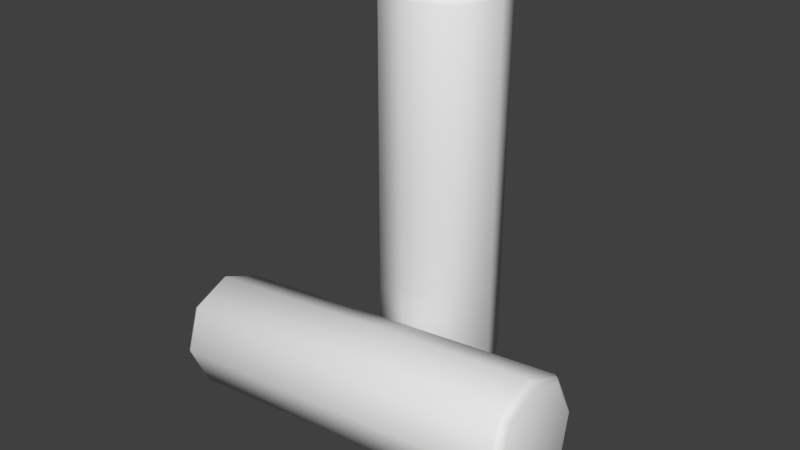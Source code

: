# Source: Gessi.blend  (saved by Blender 2.76.0; exported with 4.5.12 LTS)
import bpy
from mathutils import Matrix  # noqa: F401  (used for matrix-valued properties, if any)

bpy.ops.wm.read_factory_settings(use_empty=True)
scene = bpy.context.scene
scene.name = 'Scene'

# ---- collections
col_collection_1 = bpy.data.collections.new('Collection 1'); scene.collection.children.link(col_collection_1)

# ---- node groups
ng_auto_smooth = bpy.data.node_groups.new('Auto Smooth', 'GeometryNodeTree')
_s = ng_auto_smooth.interface.new_socket(name='Geometry', in_out='OUTPUT', socket_type='NodeSocketGeometry')
_s = ng_auto_smooth.interface.new_socket(name='Geometry', in_out='INPUT', socket_type='NodeSocketGeometry')
_s = ng_auto_smooth.interface.new_socket(name='Angle', in_out='INPUT', socket_type='NodeSocketFloat')
_s.subtype = 'ANGLE'
_s.min_value = 0.0
_s.max_value = 3.142
ng_auto_smooth.is_modifier = True
_N = ng_auto_smooth.nodes; _L = ng_auto_smooth.links
n0 = _N.new('NodeGroupOutput'); n0.name = 'Group Output'; n0.location = (480, -100)
n1 = _N.new('NodeGroupInput'); n1.name = 'Group Input'; n1.location = (-420, -300)
n2 = _N.new('NodeGroupInput'); n2.name = 'Group Input.001'; n2.location = (-60, -100)
n3 = _N.new('GeometryNodeSetShadeSmooth'); n3.name = 'Set Shade Smooth'; n3.location = (120, -100)
n3.domain = 'EDGE'
n4 = _N.new('GeometryNodeSetShadeSmooth'); n4.name = 'Set Shade Smooth.001'; n4.location = (300, -100)
n5 = _N.new('GeometryNodeInputMeshEdgeAngle'); n5.name = 'Edge Angle'; n5.location = (-420, -220)
n6 = _N.new('GeometryNodeInputEdgeSmooth'); n6.name = 'Is Edge Smooth'; n6.location = (-60, -160)
n7 = _N.new('GeometryNodeInputShadeSmooth'); n7.name = 'Is Face Smooth'; n7.location = (-240, -340)
n8 = _N.new('FunctionNodeBooleanMath'); n8.name = 'Boolean Math'; n8.location = (-60, -220)
n9 = _N.new('FunctionNodeCompare'); n9.name = 'Compare'; n9.location = (-240, -180)
n9.operation = 'LESS_EQUAL'
_L.new(n5.outputs[0], n9.inputs[0])
_L.new(n4.outputs[0], n0.inputs[0])
_L.new(n1.outputs[1], n9.inputs[1])
_L.new(n9.outputs[0], n8.inputs[0])
_L.new(n7.outputs[0], n8.inputs[1])
_L.new(n2.outputs[0], n3.inputs[0])
_L.new(n6.outputs[0], n3.inputs[1])
_L.new(n3.outputs[0], n4.inputs[0])
_L.new(n8.outputs[0], n3.inputs[2])
n0.is_active_output = True

# ---- world
world_world = bpy.data.worlds.new('World'); scene.world = world_world
world_world.color = (0.05088, 0.05088, 0.05088)
world_world.use_sun_shadow = False
world_world.sun_shadow_jitter_overblur = 0.0
world_world.cycles.sampling_method = 'MANUAL'
world_world.cycles.sample_map_resolution = 256

# ---- meshes
me_cylinder = bpy.data.meshes.new('Cylinder')
me_cylinder.from_pydata([(3.054, -0.742, -2.618), (3.13, -1.045, -3.346), (-3.272, -1.777, -4.312), (3.161, -1.777, -3.648), (-3.303, -2.509, -4.011), (3.13, -2.509, -3.346), (-3.378, -2.812, -3.283), (3.054, -2.812, -2.618), (-3.453, -2.509, -2.555), (2.979, -2.509, -1.89), (-3.484, -1.777, -2.253), (2.948, -1.777, -1.589), (-3.453, -1.045, -2.555), (2.979, -1.045, -1.89), (3.171, -0.8764, -2.606), (3.237, -1.14, -3.24), (3.264, -1.777, -3.502), (3.237, -2.414, -3.24), (3.171, -2.677, -2.606), (3.106, -2.414, -1.973), (3.079, -1.777, -1.71), (3.106, -1.14, -1.973), (3.216, -1.777, -3.607), (3.186, -2.484, -3.316), (3.04, -2.484, -1.909), (3.01, -1.777, -1.617), (3.113, -2.777, -2.612), (3.04, -1.07, -1.909), (3.186, -1.07, -3.316), (3.113, -0.7768, -2.612), (3.171, -1.777, -2.606), (-3.378, -0.742, -3.283), (-3.303, -1.045, -4.011), (-3.495, -0.8764, -3.295), (-3.429, -1.14, -3.928), (-3.402, -1.777, -4.19), (-3.429, -2.414, -3.928), (-3.495, -2.677, -3.295), (-3.56, -2.414, -2.661), (-3.587, -1.777, -2.399), (-3.56, -1.14, -2.661), (-3.334, -1.777, -4.283), (-3.364, -2.484, -3.992), (-3.509, -2.484, -2.585), (-3.539, -1.777, -2.294), (-3.436, -2.777, -3.289), (-3.509, -1.07, -2.585), (-3.364, -1.07, -3.992), (-3.436, -0.7768, -3.289), (-3.495, -1.777, -3.295), (3.148e-08, 1.035, 3.233), (0.7318, 0.7318, 3.233), (1.035, -5.511e-08, -3.233), (1.035, -5.511e-08, 3.233), (0.7318, -0.7318, -3.233), (0.7318, -0.7318, 3.233), (-5.899e-08, -1.035, -3.233), (-5.899e-08, -1.035, 3.233), (-0.7318, -0.7318, -3.233), (-0.7318, -0.7318, 3.233), (-1.035, 2.472e-09, -3.233), (-1.035, 2.472e-09, 3.233), (-0.7318, 0.7318, -3.233), (-0.7318, 0.7318, 3.233), (3.048e-08, 0.9006, 3.351), (0.6368, 0.6368, 3.351), (0.9006, -4.823e-08, 3.351), (0.6368, -0.6368, 3.351), (-4.825e-08, -0.9006, 3.351), (-0.6368, -0.6368, 3.351), (-0.9006, 1.87e-09, 3.351), (-0.6368, 0.6368, 3.351), (1.0, -5.333e-08, 3.292), (0.7072, -0.7072, 3.292), (-0.7072, -0.7072, 3.292), (-1.0, 2.316e-09, 3.292), (-5.699e-08, -1.0, 3.292), (-0.7072, 0.7072, 3.292), (0.7072, 0.7072, 3.292), (3.044e-08, 1.0, 3.292), (1.24e-07, -9.87e-09, 3.351), (3.148e-08, 1.035, -3.233), (0.7318, 0.7318, -3.233), (3.048e-08, 0.9006, -3.351), (0.6368, 0.6368, -3.351), (0.9006, -4.823e-08, -3.351), (0.6368, -0.6368, -3.351), (-4.825e-08, -0.9006, -3.351), (-0.6368, -0.6368, -3.351), (-0.9006, 1.87e-09, -3.351), (-0.6368, 0.6368, -3.351), (1.0, -5.333e-08, -3.292), (0.7072, -0.7072, -3.292), (-0.7072, -0.7072, -3.292), (-1.0, 2.316e-09, -3.292), (-5.699e-08, -1.0, -3.292), (-0.7072, 0.7072, -3.292), (0.7072, 0.7072, -3.292), (3.044e-08, 1.0, -3.292), (1.24e-07, -9.87e-09, -3.351)], [], [(2, 3, 5, 4), (4, 5, 7, 6), (6, 7, 9, 8), (8, 9, 11, 10), (10, 11, 13, 12), (23, 22, 16, 17), (25, 24, 19, 20), (26, 23, 17, 18), (27, 25, 20, 21), (22, 28, 15, 16), (24, 26, 18, 19), (29, 27, 21, 14), (28, 29, 14, 15), (1, 0, 29, 28), (0, 13, 27, 29), (9, 7, 26, 24), (3, 1, 28, 22), (13, 11, 25, 27), (7, 5, 23, 26), (11, 9, 24, 25), (5, 3, 22, 23), (21, 20, 30, 14), (20, 19, 18, 30), (14, 30, 16, 15), (30, 18, 17, 16), (42, 36, 35, 41), (44, 39, 38, 43), (45, 37, 36, 42), (46, 40, 39, 44), (41, 35, 34, 47), (43, 38, 37, 45), (48, 33, 40, 46), (47, 34, 33, 48), (32, 47, 48, 31), (40, 33, 49, 39), (39, 49, 37, 38), (33, 34, 35, 49), (49, 35, 36, 37), (31, 0, 1, 32), (32, 1, 3, 2), (12, 13, 0, 31), (31, 48, 46, 12), (8, 43, 45, 6), (2, 41, 47, 32), (12, 46, 44, 10), (6, 45, 42, 4), (10, 44, 43, 8), (4, 42, 41, 2), (52, 53, 55, 54), (54, 55, 57, 56), (56, 57, 59, 58), (58, 59, 61, 60), (60, 61, 63, 62), (73, 72, 66, 67), (75, 74, 69, 70), (76, 73, 67, 68), (77, 75, 70, 71), (72, 78, 65, 66), (74, 76, 68, 69), (79, 77, 71, 64), (78, 79, 64, 65), (51, 50, 79, 78), (50, 63, 77, 79), (59, 57, 76, 74), (53, 51, 78, 72), (63, 61, 75, 77), (57, 55, 73, 76), (61, 59, 74, 75), (55, 53, 72, 73), (71, 70, 80, 64), (70, 69, 68, 80), (64, 80, 66, 65), (80, 68, 67, 66), (92, 86, 85, 91), (94, 89, 88, 93), (95, 87, 86, 92), (96, 90, 89, 94), (91, 85, 84, 97), (93, 88, 87, 95), (98, 83, 90, 96), (97, 84, 83, 98), (82, 97, 98, 81), (90, 83, 99, 89), (89, 99, 87, 88), (83, 84, 85, 99), (99, 85, 86, 87), (81, 50, 51, 82), (82, 51, 53, 52), (62, 63, 50, 81), (81, 98, 96, 62), (58, 93, 95, 56), (52, 91, 97, 82), (62, 96, 94, 60), (56, 95, 92, 54), (60, 94, 93, 58), (54, 92, 91, 52)])
me_cylinder.polygons.foreach_set('use_smooth', [True] * 96)
me_cylinder.use_remesh_preserve_volume = False
me_cylinder.use_remesh_preserve_attributes = False
me_cylinder.use_mirror_vertex_groups = False
me_cylinder.update()

# ---- objects
ob_gessi = bpy.data.objects.new('Gessi', me_cylinder)

# ---- transforms, parenting, visibility, modifiers, constraints
ob_gessi.location = (-0.2609, 3.903, 0.5203)
ob_gessi.lineart.crease_threshold = 0.0
_m = ob_gessi.modifiers.new('Auto Smooth', 'NODES')
_m.node_group = ng_auto_smooth
_gi = [s.identifier for s in ng_auto_smooth.interface.items_tree if s.item_type == 'SOCKET' and s.in_out == 'INPUT']
_m[_gi[1]] = 1.047  # Angle

# ---- collection membership
col_collection_1.objects.link(ob_gessi)

# ---- scene / render settings (as saved in the file)
scene.frame_start = 1; scene.frame_end = 250; scene.frame_set(1)
scene.render.engine = 'BLENDER_EEVEE_NEXT'
scene.render.resolution_percentage = 50
scene.render.dither_intensity = 0.0
scene.cycles.use_denoising = False
scene.cycles.samples = 10
scene.cycles.sampling_pattern = 'TABULATED_SOBOL'
scene.cycles.light_sampling_threshold = 0.0
scene.cycles.use_adaptive_sampling = False
scene.cycles.use_light_tree = False
scene.cycles.blur_glossy = 0.0
scene.cycles.pixel_filter_type = 'GAUSSIAN'
scene.cycles.sample_clamp_indirect = 0.0
scene.view_settings.view_transform = 'Standard'
bpy.context.view_layer.update()

# ---- added for rendering (the .blend has no active camera and no usable light): camera, sun
cam_auto = bpy.data.cameras.new('AutoCamera')
cam_auto.lens = 50.0
cam_auto.sensor_width = 36.0
cam_auto.clip_end = 1000.0
ob_auto_camera = bpy.data.objects.new('AutoCamera', cam_auto)
scene.collection.objects.link(ob_auto_camera)
ob_auto_camera.location = (9.73208, -9.17062, 8.16343)
ob_auto_camera.rotation_euler = (1.09748, -7.21219e-08, 0.694738)
scene.camera = ob_auto_camera
light_auto_sun = bpy.data.lights.new('AutoSun', 'SUN')
light_auto_sun.energy = 3.0
light_auto_sun.angle = 0.0523599
ob_auto_sun = bpy.data.objects.new('AutoSun', light_auto_sun)
scene.collection.objects.link(ob_auto_sun)
ob_auto_sun.rotation_euler = (0.872665, 0.174533, 0.523599)
bpy.context.view_layer.update()
